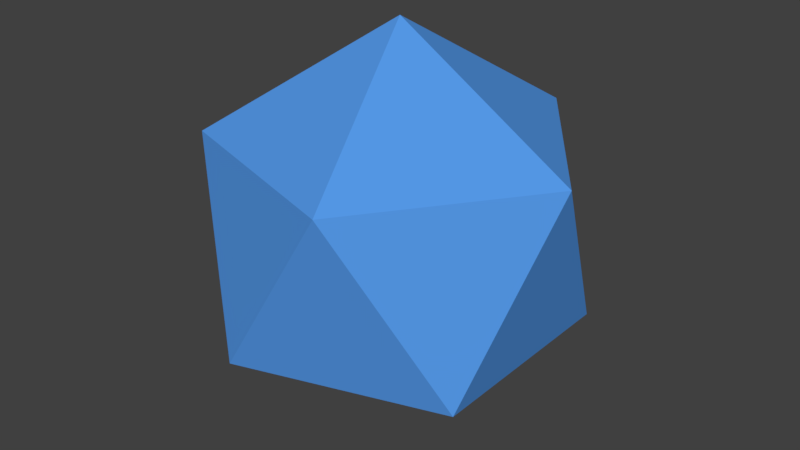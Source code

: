 # Source: path_guide_test.blend  (saved by Blender 2.79.0; exported with 4.5.12 LTS)
import bpy
from mathutils import Matrix  # noqa: F401  (used for matrix-valued properties, if any)

bpy.ops.wm.read_factory_settings(use_empty=True)
scene = bpy.context.scene
scene.name = 'Scene'

# ---- collections
col_collection_1 = bpy.data.collections.new('Collection 1'); scene.collection.children.link(col_collection_1)

# ---- materials (node trees are filled in below, after node groups)
mat_m_joint_005 = bpy.data.materials.new('m_joint.005')
mat_m_joint_005.alpha_threshold = 0.0
mat_m_joint_005.use_transparent_shadow = False
mat_m_joint_005.diffuse_color = (0.09043, 0.3159, 0.8, 1.0)
mat_m_joint_005.roughness = 0.5

# ---- material node trees

# ---- world
world_world = bpy.data.worlds.new('World'); scene.world = world_world
world_world.color = (0.05088, 0.05088, 0.05088)
world_world.use_sun_shadow = False
world_world.sun_shadow_jitter_overblur = 0.0
world_world.cycles.sampling_method = 'MANUAL'

# ---- meshes
me_icosphere_001 = bpy.data.meshes.new('Icosphere.001')
me_icosphere_001.from_pydata([(0.0, 0.0, -0.8), (0.5789, -0.4206, -0.3578), (-0.2211, -0.6805, -0.3578), (-0.7155, 0.0, -0.3578), (-0.2211, 0.6805, -0.3578), (0.5789, 0.4206, -0.3578), (0.2211, -0.6805, 0.3578), (-0.5789, -0.4206, 0.3578), (-0.5789, 0.4206, 0.3578), (0.2211, 0.6805, 0.3578), (0.7155, 0.0, 0.3578), (0.0, 0.0, 0.8)], [], [(0, 1, 2), (1, 0, 5), (0, 2, 3), (0, 3, 4), (0, 4, 5), (1, 5, 10), (2, 1, 6), (3, 2, 7), (4, 3, 8), (5, 4, 9), (1, 10, 6), (2, 6, 7), (3, 7, 8), (4, 8, 9), (5, 9, 10), (6, 10, 11), (7, 6, 11), (8, 7, 11), (9, 8, 11), (10, 9, 11)])
me_icosphere_001.materials.append(mat_m_joint_005)
me_icosphere_001.use_remesh_preserve_volume = False
me_icosphere_001.use_remesh_preserve_attributes = False
me_icosphere_001.use_mirror_vertex_groups = False
me_icosphere_001.update()

# ---- objects
ob_joint_005 = bpy.data.objects.new('joint.005', me_icosphere_001)

# ---- transforms, parenting, visibility, modifiers, constraints
ob_joint_005.location = (0.0, 0.0, 0.0)
ob_joint_005.lineart.crease_threshold = 0.0

# ---- collection membership
col_collection_1.objects.link(ob_joint_005)

# ---- scene / render settings (as saved in the file)
scene.frame_start = 1; scene.frame_end = 250; scene.frame_set(3)
scene.render.engine = 'BLENDER_EEVEE_NEXT'
scene.render.resolution_percentage = 50
scene.render.dither_intensity = 0.0
scene.cycles.use_denoising = False
scene.cycles.samples = 128
scene.cycles.sampling_pattern = 'TABULATED_SOBOL'
scene.cycles.use_adaptive_sampling = False
scene.cycles.use_light_tree = False
scene.cycles.blur_glossy = 0.0
scene.cycles.sample_clamp_indirect = 0.0
scene.view_settings.view_transform = 'Standard'
bpy.context.view_layer.update()

# ---- added for rendering (the .blend has no active camera and no usable light): camera, sun
cam_auto = bpy.data.cameras.new('AutoCamera')
cam_auto.lens = 50.0
cam_auto.sensor_width = 36.0
cam_auto.clip_end = 1000.0
ob_auto_camera = bpy.data.objects.new('AutoCamera', cam_auto)
scene.collection.objects.link(ob_auto_camera)
ob_auto_camera.location = (2.35167, -2.822, 1.88133)
ob_auto_camera.rotation_euler = (1.09748, -7.21219e-08, 0.694738)
scene.camera = ob_auto_camera
light_auto_sun = bpy.data.lights.new('AutoSun', 'SUN')
light_auto_sun.energy = 3.0
light_auto_sun.angle = 0.0523599
ob_auto_sun = bpy.data.objects.new('AutoSun', light_auto_sun)
scene.collection.objects.link(ob_auto_sun)
ob_auto_sun.rotation_euler = (0.872665, 0.174533, 0.523599)
bpy.context.view_layer.update()
